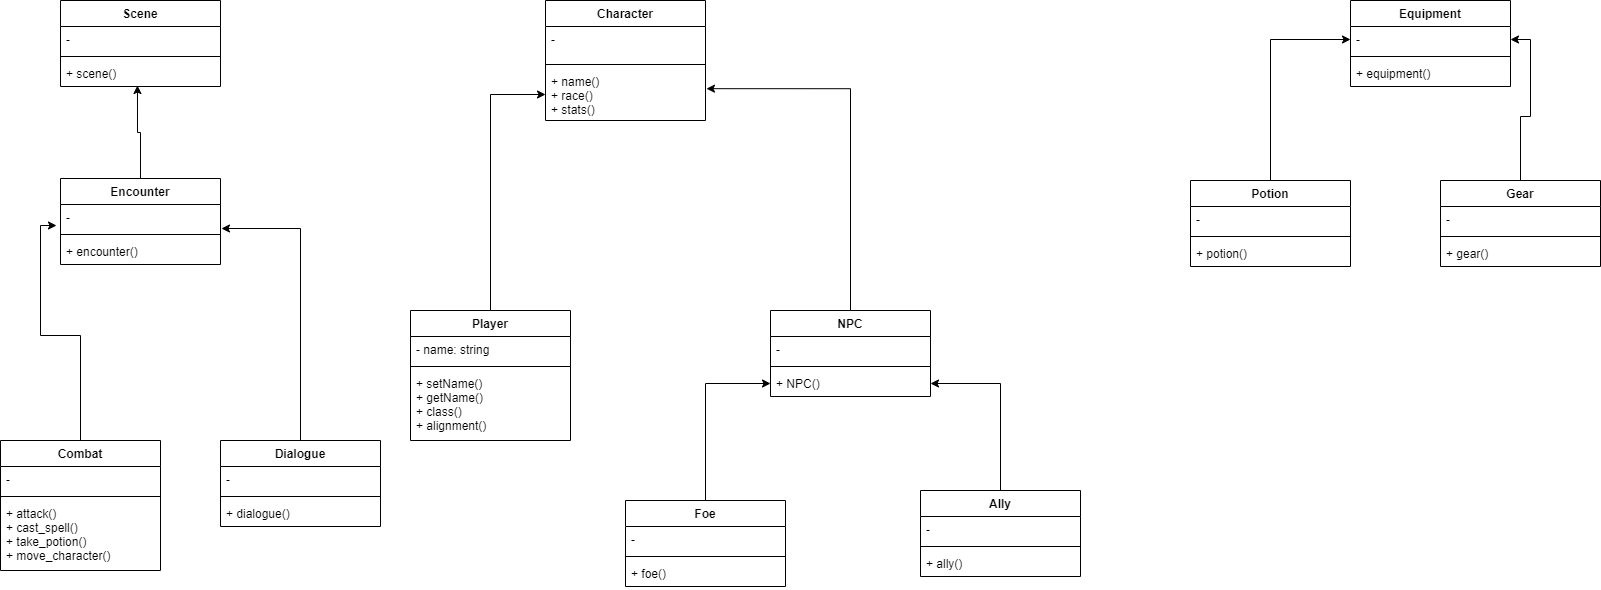

The diagram above was exported from draw.io. Its source (the exported page's mxGraphModel, read from the mxfile embedded in the PNG):
<mxGraphModel dx="1422" dy="794" grid="1" gridSize="10" guides="1" tooltips="1" connect="1" arrows="1" fold="1" page="1" pageScale="1" pageWidth="850" pageHeight="1100" math="0" shadow="0">
  <root>
    <mxCell id="0" />
    <mxCell id="1" parent="0" />
    <mxCell id="7BpOPpV90uf7sNWJioJf-5" value="Character" style="swimlane;fontStyle=1;align=center;verticalAlign=top;childLayout=stackLayout;horizontal=1;startSize=26;horizontalStack=0;resizeParent=1;resizeParentMax=0;resizeLast=0;collapsible=1;marginBottom=0;" parent="1" vertex="1">
      <mxGeometry x="585" y="70" width="160" height="120" as="geometry" />
    </mxCell>
    <mxCell id="7BpOPpV90uf7sNWJioJf-6" value="-" style="text;strokeColor=none;fillColor=none;align=left;verticalAlign=top;spacingLeft=4;spacingRight=4;overflow=hidden;rotatable=0;points=[[0,0.5],[1,0.5]];portConstraint=eastwest;" parent="7BpOPpV90uf7sNWJioJf-5" vertex="1">
      <mxGeometry y="26" width="160" height="34" as="geometry" />
    </mxCell>
    <mxCell id="7BpOPpV90uf7sNWJioJf-7" value="" style="line;strokeWidth=1;fillColor=none;align=left;verticalAlign=middle;spacingTop=-1;spacingLeft=3;spacingRight=3;rotatable=0;labelPosition=right;points=[];portConstraint=eastwest;" parent="7BpOPpV90uf7sNWJioJf-5" vertex="1">
      <mxGeometry y="60" width="160" height="8" as="geometry" />
    </mxCell>
    <mxCell id="7BpOPpV90uf7sNWJioJf-8" value="+ name()&#10;+ race()&#10;+ stats()" style="text;strokeColor=none;fillColor=none;align=left;verticalAlign=top;spacingLeft=4;spacingRight=4;overflow=hidden;rotatable=0;points=[[0,0.5],[1,0.5]];portConstraint=eastwest;" parent="7BpOPpV90uf7sNWJioJf-5" vertex="1">
      <mxGeometry y="68" width="160" height="52" as="geometry" />
    </mxCell>
    <mxCell id="7BpOPpV90uf7sNWJioJf-48" style="edgeStyle=orthogonalEdgeStyle;rounded=0;orthogonalLoop=1;jettySize=auto;html=1;exitX=0.5;exitY=0;exitDx=0;exitDy=0;entryX=-0.025;entryY=0.808;entryDx=0;entryDy=0;entryPerimeter=0;" parent="1" source="7BpOPpV90uf7sNWJioJf-9" target="7BpOPpV90uf7sNWJioJf-40" edge="1">
      <mxGeometry relative="1" as="geometry" />
    </mxCell>
    <mxCell id="7BpOPpV90uf7sNWJioJf-9" value="Combat" style="swimlane;fontStyle=1;align=center;verticalAlign=top;childLayout=stackLayout;horizontal=1;startSize=26;horizontalStack=0;resizeParent=1;resizeParentMax=0;resizeLast=0;collapsible=1;marginBottom=0;" parent="1" vertex="1">
      <mxGeometry x="40" y="510" width="160" height="130" as="geometry" />
    </mxCell>
    <mxCell id="7BpOPpV90uf7sNWJioJf-10" value="- " style="text;strokeColor=none;fillColor=none;align=left;verticalAlign=top;spacingLeft=4;spacingRight=4;overflow=hidden;rotatable=0;points=[[0,0.5],[1,0.5]];portConstraint=eastwest;" parent="7BpOPpV90uf7sNWJioJf-9" vertex="1">
      <mxGeometry y="26" width="160" height="26" as="geometry" />
    </mxCell>
    <mxCell id="7BpOPpV90uf7sNWJioJf-11" value="" style="line;strokeWidth=1;fillColor=none;align=left;verticalAlign=middle;spacingTop=-1;spacingLeft=3;spacingRight=3;rotatable=0;labelPosition=right;points=[];portConstraint=eastwest;" parent="7BpOPpV90uf7sNWJioJf-9" vertex="1">
      <mxGeometry y="52" width="160" height="8" as="geometry" />
    </mxCell>
    <mxCell id="7BpOPpV90uf7sNWJioJf-12" value="+ attack()&#10;+ cast_spell()&#10;+ take_potion()&#10;+ move_character()" style="text;strokeColor=none;fillColor=none;align=left;verticalAlign=top;spacingLeft=4;spacingRight=4;overflow=hidden;rotatable=0;points=[[0,0.5],[1,0.5]];portConstraint=eastwest;" parent="7BpOPpV90uf7sNWJioJf-9" vertex="1">
      <mxGeometry y="60" width="160" height="70" as="geometry" />
    </mxCell>
    <mxCell id="7BpOPpV90uf7sNWJioJf-34" style="edgeStyle=orthogonalEdgeStyle;rounded=0;orthogonalLoop=1;jettySize=auto;html=1;exitX=0.5;exitY=0;exitDx=0;exitDy=0;entryX=0;entryY=0.5;entryDx=0;entryDy=0;" parent="1" source="7BpOPpV90uf7sNWJioJf-15" target="7BpOPpV90uf7sNWJioJf-8" edge="1">
      <mxGeometry relative="1" as="geometry" />
    </mxCell>
    <mxCell id="7BpOPpV90uf7sNWJioJf-15" value="Player" style="swimlane;fontStyle=1;align=center;verticalAlign=top;childLayout=stackLayout;horizontal=1;startSize=26;horizontalStack=0;resizeParent=1;resizeParentMax=0;resizeLast=0;collapsible=1;marginBottom=0;" parent="1" vertex="1">
      <mxGeometry x="450" y="380" width="160" height="130" as="geometry" />
    </mxCell>
    <mxCell id="7BpOPpV90uf7sNWJioJf-16" value="- name: string" style="text;strokeColor=none;fillColor=none;align=left;verticalAlign=top;spacingLeft=4;spacingRight=4;overflow=hidden;rotatable=0;points=[[0,0.5],[1,0.5]];portConstraint=eastwest;" parent="7BpOPpV90uf7sNWJioJf-15" vertex="1">
      <mxGeometry y="26" width="160" height="26" as="geometry" />
    </mxCell>
    <mxCell id="7BpOPpV90uf7sNWJioJf-17" value="" style="line;strokeWidth=1;fillColor=none;align=left;verticalAlign=middle;spacingTop=-1;spacingLeft=3;spacingRight=3;rotatable=0;labelPosition=right;points=[];portConstraint=eastwest;" parent="7BpOPpV90uf7sNWJioJf-15" vertex="1">
      <mxGeometry y="52" width="160" height="8" as="geometry" />
    </mxCell>
    <mxCell id="7BpOPpV90uf7sNWJioJf-18" value="+ setName()&#10;+ getName()&#10;+ class()&#10;+ alignment()" style="text;strokeColor=none;fillColor=none;align=left;verticalAlign=top;spacingLeft=4;spacingRight=4;overflow=hidden;rotatable=0;points=[[0,0.5],[1,0.5]];portConstraint=eastwest;" parent="7BpOPpV90uf7sNWJioJf-15" vertex="1">
      <mxGeometry y="60" width="160" height="70" as="geometry" />
    </mxCell>
    <mxCell id="7BpOPpV90uf7sNWJioJf-33" style="edgeStyle=orthogonalEdgeStyle;rounded=0;orthogonalLoop=1;jettySize=auto;html=1;exitX=0.5;exitY=0;exitDx=0;exitDy=0;entryX=1.006;entryY=0.388;entryDx=0;entryDy=0;entryPerimeter=0;" parent="1" source="7BpOPpV90uf7sNWJioJf-19" target="7BpOPpV90uf7sNWJioJf-8" edge="1">
      <mxGeometry relative="1" as="geometry" />
    </mxCell>
    <mxCell id="7BpOPpV90uf7sNWJioJf-19" value="NPC" style="swimlane;fontStyle=1;align=center;verticalAlign=top;childLayout=stackLayout;horizontal=1;startSize=26;horizontalStack=0;resizeParent=1;resizeParentMax=0;resizeLast=0;collapsible=1;marginBottom=0;" parent="1" vertex="1">
      <mxGeometry x="810" y="380" width="160" height="86" as="geometry" />
    </mxCell>
    <mxCell id="7BpOPpV90uf7sNWJioJf-20" value="-" style="text;strokeColor=none;fillColor=none;align=left;verticalAlign=top;spacingLeft=4;spacingRight=4;overflow=hidden;rotatable=0;points=[[0,0.5],[1,0.5]];portConstraint=eastwest;" parent="7BpOPpV90uf7sNWJioJf-19" vertex="1">
      <mxGeometry y="26" width="160" height="26" as="geometry" />
    </mxCell>
    <mxCell id="7BpOPpV90uf7sNWJioJf-21" value="" style="line;strokeWidth=1;fillColor=none;align=left;verticalAlign=middle;spacingTop=-1;spacingLeft=3;spacingRight=3;rotatable=0;labelPosition=right;points=[];portConstraint=eastwest;" parent="7BpOPpV90uf7sNWJioJf-19" vertex="1">
      <mxGeometry y="52" width="160" height="8" as="geometry" />
    </mxCell>
    <mxCell id="7BpOPpV90uf7sNWJioJf-22" value="+ NPC()" style="text;strokeColor=none;fillColor=none;align=left;verticalAlign=top;spacingLeft=4;spacingRight=4;overflow=hidden;rotatable=0;points=[[0,0.5],[1,0.5]];portConstraint=eastwest;" parent="7BpOPpV90uf7sNWJioJf-19" vertex="1">
      <mxGeometry y="60" width="160" height="26" as="geometry" />
    </mxCell>
    <mxCell id="7BpOPpV90uf7sNWJioJf-32" style="edgeStyle=orthogonalEdgeStyle;rounded=0;orthogonalLoop=1;jettySize=auto;html=1;exitX=0.5;exitY=0;exitDx=0;exitDy=0;entryX=0;entryY=0.5;entryDx=0;entryDy=0;" parent="1" source="7BpOPpV90uf7sNWJioJf-23" target="7BpOPpV90uf7sNWJioJf-22" edge="1">
      <mxGeometry relative="1" as="geometry" />
    </mxCell>
    <mxCell id="7BpOPpV90uf7sNWJioJf-23" value="Foe" style="swimlane;fontStyle=1;align=center;verticalAlign=top;childLayout=stackLayout;horizontal=1;startSize=26;horizontalStack=0;resizeParent=1;resizeParentMax=0;resizeLast=0;collapsible=1;marginBottom=0;" parent="1" vertex="1">
      <mxGeometry x="665" y="570" width="160" height="86" as="geometry" />
    </mxCell>
    <mxCell id="7BpOPpV90uf7sNWJioJf-24" value="-" style="text;strokeColor=none;fillColor=none;align=left;verticalAlign=top;spacingLeft=4;spacingRight=4;overflow=hidden;rotatable=0;points=[[0,0.5],[1,0.5]];portConstraint=eastwest;" parent="7BpOPpV90uf7sNWJioJf-23" vertex="1">
      <mxGeometry y="26" width="160" height="26" as="geometry" />
    </mxCell>
    <mxCell id="7BpOPpV90uf7sNWJioJf-25" value="" style="line;strokeWidth=1;fillColor=none;align=left;verticalAlign=middle;spacingTop=-1;spacingLeft=3;spacingRight=3;rotatable=0;labelPosition=right;points=[];portConstraint=eastwest;" parent="7BpOPpV90uf7sNWJioJf-23" vertex="1">
      <mxGeometry y="52" width="160" height="8" as="geometry" />
    </mxCell>
    <mxCell id="7BpOPpV90uf7sNWJioJf-26" value="+ foe()" style="text;strokeColor=none;fillColor=none;align=left;verticalAlign=top;spacingLeft=4;spacingRight=4;overflow=hidden;rotatable=0;points=[[0,0.5],[1,0.5]];portConstraint=eastwest;" parent="7BpOPpV90uf7sNWJioJf-23" vertex="1">
      <mxGeometry y="60" width="160" height="26" as="geometry" />
    </mxCell>
    <mxCell id="7BpOPpV90uf7sNWJioJf-31" style="edgeStyle=orthogonalEdgeStyle;rounded=0;orthogonalLoop=1;jettySize=auto;html=1;exitX=0.5;exitY=0;exitDx=0;exitDy=0;" parent="1" source="7BpOPpV90uf7sNWJioJf-27" target="7BpOPpV90uf7sNWJioJf-22" edge="1">
      <mxGeometry relative="1" as="geometry" />
    </mxCell>
    <mxCell id="7BpOPpV90uf7sNWJioJf-27" value="Ally" style="swimlane;fontStyle=1;align=center;verticalAlign=top;childLayout=stackLayout;horizontal=1;startSize=26;horizontalStack=0;resizeParent=1;resizeParentMax=0;resizeLast=0;collapsible=1;marginBottom=0;" parent="1" vertex="1">
      <mxGeometry x="960" y="560" width="160" height="86" as="geometry" />
    </mxCell>
    <mxCell id="7BpOPpV90uf7sNWJioJf-28" value="-" style="text;strokeColor=none;fillColor=none;align=left;verticalAlign=top;spacingLeft=4;spacingRight=4;overflow=hidden;rotatable=0;points=[[0,0.5],[1,0.5]];portConstraint=eastwest;" parent="7BpOPpV90uf7sNWJioJf-27" vertex="1">
      <mxGeometry y="26" width="160" height="26" as="geometry" />
    </mxCell>
    <mxCell id="7BpOPpV90uf7sNWJioJf-29" value="" style="line;strokeWidth=1;fillColor=none;align=left;verticalAlign=middle;spacingTop=-1;spacingLeft=3;spacingRight=3;rotatable=0;labelPosition=right;points=[];portConstraint=eastwest;" parent="7BpOPpV90uf7sNWJioJf-27" vertex="1">
      <mxGeometry y="52" width="160" height="8" as="geometry" />
    </mxCell>
    <mxCell id="7BpOPpV90uf7sNWJioJf-30" value="+ ally()" style="text;strokeColor=none;fillColor=none;align=left;verticalAlign=top;spacingLeft=4;spacingRight=4;overflow=hidden;rotatable=0;points=[[0,0.5],[1,0.5]];portConstraint=eastwest;" parent="7BpOPpV90uf7sNWJioJf-27" vertex="1">
      <mxGeometry y="60" width="160" height="26" as="geometry" />
    </mxCell>
    <mxCell id="7BpOPpV90uf7sNWJioJf-35" value="Scene" style="swimlane;fontStyle=1;align=center;verticalAlign=top;childLayout=stackLayout;horizontal=1;startSize=26;horizontalStack=0;resizeParent=1;resizeParentMax=0;resizeLast=0;collapsible=1;marginBottom=0;" parent="1" vertex="1">
      <mxGeometry x="100" y="70" width="160" height="86" as="geometry" />
    </mxCell>
    <mxCell id="7BpOPpV90uf7sNWJioJf-36" value="-" style="text;strokeColor=none;fillColor=none;align=left;verticalAlign=top;spacingLeft=4;spacingRight=4;overflow=hidden;rotatable=0;points=[[0,0.5],[1,0.5]];portConstraint=eastwest;" parent="7BpOPpV90uf7sNWJioJf-35" vertex="1">
      <mxGeometry y="26" width="160" height="26" as="geometry" />
    </mxCell>
    <mxCell id="7BpOPpV90uf7sNWJioJf-37" value="" style="line;strokeWidth=1;fillColor=none;align=left;verticalAlign=middle;spacingTop=-1;spacingLeft=3;spacingRight=3;rotatable=0;labelPosition=right;points=[];portConstraint=eastwest;" parent="7BpOPpV90uf7sNWJioJf-35" vertex="1">
      <mxGeometry y="52" width="160" height="8" as="geometry" />
    </mxCell>
    <mxCell id="7BpOPpV90uf7sNWJioJf-38" value="+ scene()" style="text;strokeColor=none;fillColor=none;align=left;verticalAlign=top;spacingLeft=4;spacingRight=4;overflow=hidden;rotatable=0;points=[[0,0.5],[1,0.5]];portConstraint=eastwest;" parent="7BpOPpV90uf7sNWJioJf-35" vertex="1">
      <mxGeometry y="60" width="160" height="26" as="geometry" />
    </mxCell>
    <mxCell id="7BpOPpV90uf7sNWJioJf-47" style="edgeStyle=orthogonalEdgeStyle;rounded=0;orthogonalLoop=1;jettySize=auto;html=1;exitX=0.5;exitY=0;exitDx=0;exitDy=0;entryX=0.481;entryY=0.962;entryDx=0;entryDy=0;entryPerimeter=0;" parent="1" source="7BpOPpV90uf7sNWJioJf-39" target="7BpOPpV90uf7sNWJioJf-38" edge="1">
      <mxGeometry relative="1" as="geometry">
        <Array as="points">
          <mxPoint x="180" y="202" />
          <mxPoint x="177" y="202" />
        </Array>
      </mxGeometry>
    </mxCell>
    <mxCell id="7BpOPpV90uf7sNWJioJf-39" value="Encounter" style="swimlane;fontStyle=1;align=center;verticalAlign=top;childLayout=stackLayout;horizontal=1;startSize=26;horizontalStack=0;resizeParent=1;resizeParentMax=0;resizeLast=0;collapsible=1;marginBottom=0;" parent="1" vertex="1">
      <mxGeometry x="100" y="248" width="160" height="86" as="geometry" />
    </mxCell>
    <mxCell id="7BpOPpV90uf7sNWJioJf-40" value="-" style="text;strokeColor=none;fillColor=none;align=left;verticalAlign=top;spacingLeft=4;spacingRight=4;overflow=hidden;rotatable=0;points=[[0,0.5],[1,0.5]];portConstraint=eastwest;" parent="7BpOPpV90uf7sNWJioJf-39" vertex="1">
      <mxGeometry y="26" width="160" height="26" as="geometry" />
    </mxCell>
    <mxCell id="7BpOPpV90uf7sNWJioJf-41" value="" style="line;strokeWidth=1;fillColor=none;align=left;verticalAlign=middle;spacingTop=-1;spacingLeft=3;spacingRight=3;rotatable=0;labelPosition=right;points=[];portConstraint=eastwest;" parent="7BpOPpV90uf7sNWJioJf-39" vertex="1">
      <mxGeometry y="52" width="160" height="8" as="geometry" />
    </mxCell>
    <mxCell id="7BpOPpV90uf7sNWJioJf-42" value="+ encounter()" style="text;strokeColor=none;fillColor=none;align=left;verticalAlign=top;spacingLeft=4;spacingRight=4;overflow=hidden;rotatable=0;points=[[0,0.5],[1,0.5]];portConstraint=eastwest;" parent="7BpOPpV90uf7sNWJioJf-39" vertex="1">
      <mxGeometry y="60" width="160" height="26" as="geometry" />
    </mxCell>
    <mxCell id="7BpOPpV90uf7sNWJioJf-49" style="edgeStyle=orthogonalEdgeStyle;rounded=0;orthogonalLoop=1;jettySize=auto;html=1;exitX=0.5;exitY=0;exitDx=0;exitDy=0;entryX=1.006;entryY=0.923;entryDx=0;entryDy=0;entryPerimeter=0;" parent="1" source="7BpOPpV90uf7sNWJioJf-43" target="7BpOPpV90uf7sNWJioJf-40" edge="1">
      <mxGeometry relative="1" as="geometry" />
    </mxCell>
    <mxCell id="7BpOPpV90uf7sNWJioJf-43" value="Dialogue" style="swimlane;fontStyle=1;align=center;verticalAlign=top;childLayout=stackLayout;horizontal=1;startSize=26;horizontalStack=0;resizeParent=1;resizeParentMax=0;resizeLast=0;collapsible=1;marginBottom=0;" parent="1" vertex="1">
      <mxGeometry x="260" y="510" width="160" height="86" as="geometry" />
    </mxCell>
    <mxCell id="7BpOPpV90uf7sNWJioJf-44" value="-" style="text;strokeColor=none;fillColor=none;align=left;verticalAlign=top;spacingLeft=4;spacingRight=4;overflow=hidden;rotatable=0;points=[[0,0.5],[1,0.5]];portConstraint=eastwest;" parent="7BpOPpV90uf7sNWJioJf-43" vertex="1">
      <mxGeometry y="26" width="160" height="26" as="geometry" />
    </mxCell>
    <mxCell id="7BpOPpV90uf7sNWJioJf-45" value="" style="line;strokeWidth=1;fillColor=none;align=left;verticalAlign=middle;spacingTop=-1;spacingLeft=3;spacingRight=3;rotatable=0;labelPosition=right;points=[];portConstraint=eastwest;" parent="7BpOPpV90uf7sNWJioJf-43" vertex="1">
      <mxGeometry y="52" width="160" height="8" as="geometry" />
    </mxCell>
    <mxCell id="7BpOPpV90uf7sNWJioJf-46" value="+ dialogue()" style="text;strokeColor=none;fillColor=none;align=left;verticalAlign=top;spacingLeft=4;spacingRight=4;overflow=hidden;rotatable=0;points=[[0,0.5],[1,0.5]];portConstraint=eastwest;" parent="7BpOPpV90uf7sNWJioJf-43" vertex="1">
      <mxGeometry y="60" width="160" height="26" as="geometry" />
    </mxCell>
    <mxCell id="7BpOPpV90uf7sNWJioJf-50" value="Equipment" style="swimlane;fontStyle=1;align=center;verticalAlign=top;childLayout=stackLayout;horizontal=1;startSize=26;horizontalStack=0;resizeParent=1;resizeParentMax=0;resizeLast=0;collapsible=1;marginBottom=0;" parent="1" vertex="1">
      <mxGeometry x="1390" y="70" width="160" height="86" as="geometry" />
    </mxCell>
    <mxCell id="7BpOPpV90uf7sNWJioJf-51" value="-" style="text;strokeColor=none;fillColor=none;align=left;verticalAlign=top;spacingLeft=4;spacingRight=4;overflow=hidden;rotatable=0;points=[[0,0.5],[1,0.5]];portConstraint=eastwest;" parent="7BpOPpV90uf7sNWJioJf-50" vertex="1">
      <mxGeometry y="26" width="160" height="26" as="geometry" />
    </mxCell>
    <mxCell id="7BpOPpV90uf7sNWJioJf-52" value="" style="line;strokeWidth=1;fillColor=none;align=left;verticalAlign=middle;spacingTop=-1;spacingLeft=3;spacingRight=3;rotatable=0;labelPosition=right;points=[];portConstraint=eastwest;" parent="7BpOPpV90uf7sNWJioJf-50" vertex="1">
      <mxGeometry y="52" width="160" height="8" as="geometry" />
    </mxCell>
    <mxCell id="7BpOPpV90uf7sNWJioJf-53" value="+ equipment()" style="text;strokeColor=none;fillColor=none;align=left;verticalAlign=top;spacingLeft=4;spacingRight=4;overflow=hidden;rotatable=0;points=[[0,0.5],[1,0.5]];portConstraint=eastwest;" parent="7BpOPpV90uf7sNWJioJf-50" vertex="1">
      <mxGeometry y="60" width="160" height="26" as="geometry" />
    </mxCell>
    <mxCell id="7BpOPpV90uf7sNWJioJf-62" style="edgeStyle=orthogonalEdgeStyle;rounded=0;orthogonalLoop=1;jettySize=auto;html=1;exitX=0.5;exitY=0;exitDx=0;exitDy=0;entryX=0;entryY=0.5;entryDx=0;entryDy=0;" parent="1" source="7BpOPpV90uf7sNWJioJf-54" target="7BpOPpV90uf7sNWJioJf-51" edge="1">
      <mxGeometry relative="1" as="geometry" />
    </mxCell>
    <mxCell id="7BpOPpV90uf7sNWJioJf-54" value="Potion" style="swimlane;fontStyle=1;align=center;verticalAlign=top;childLayout=stackLayout;horizontal=1;startSize=26;horizontalStack=0;resizeParent=1;resizeParentMax=0;resizeLast=0;collapsible=1;marginBottom=0;" parent="1" vertex="1">
      <mxGeometry x="1230" y="250" width="160" height="86" as="geometry" />
    </mxCell>
    <mxCell id="7BpOPpV90uf7sNWJioJf-55" value="-" style="text;strokeColor=none;fillColor=none;align=left;verticalAlign=top;spacingLeft=4;spacingRight=4;overflow=hidden;rotatable=0;points=[[0,0.5],[1,0.5]];portConstraint=eastwest;" parent="7BpOPpV90uf7sNWJioJf-54" vertex="1">
      <mxGeometry y="26" width="160" height="26" as="geometry" />
    </mxCell>
    <mxCell id="7BpOPpV90uf7sNWJioJf-56" value="" style="line;strokeWidth=1;fillColor=none;align=left;verticalAlign=middle;spacingTop=-1;spacingLeft=3;spacingRight=3;rotatable=0;labelPosition=right;points=[];portConstraint=eastwest;" parent="7BpOPpV90uf7sNWJioJf-54" vertex="1">
      <mxGeometry y="52" width="160" height="8" as="geometry" />
    </mxCell>
    <mxCell id="7BpOPpV90uf7sNWJioJf-57" value="+ potion()" style="text;strokeColor=none;fillColor=none;align=left;verticalAlign=top;spacingLeft=4;spacingRight=4;overflow=hidden;rotatable=0;points=[[0,0.5],[1,0.5]];portConstraint=eastwest;" parent="7BpOPpV90uf7sNWJioJf-54" vertex="1">
      <mxGeometry y="60" width="160" height="26" as="geometry" />
    </mxCell>
    <mxCell id="7BpOPpV90uf7sNWJioJf-63" style="edgeStyle=orthogonalEdgeStyle;rounded=0;orthogonalLoop=1;jettySize=auto;html=1;exitX=0.5;exitY=0;exitDx=0;exitDy=0;entryX=1;entryY=0.5;entryDx=0;entryDy=0;" parent="1" source="7BpOPpV90uf7sNWJioJf-58" target="7BpOPpV90uf7sNWJioJf-51" edge="1">
      <mxGeometry relative="1" as="geometry" />
    </mxCell>
    <mxCell id="7BpOPpV90uf7sNWJioJf-58" value="Gear" style="swimlane;fontStyle=1;align=center;verticalAlign=top;childLayout=stackLayout;horizontal=1;startSize=26;horizontalStack=0;resizeParent=1;resizeParentMax=0;resizeLast=0;collapsible=1;marginBottom=0;" parent="1" vertex="1">
      <mxGeometry x="1480" y="250" width="160" height="86" as="geometry" />
    </mxCell>
    <mxCell id="7BpOPpV90uf7sNWJioJf-59" value="-" style="text;strokeColor=none;fillColor=none;align=left;verticalAlign=top;spacingLeft=4;spacingRight=4;overflow=hidden;rotatable=0;points=[[0,0.5],[1,0.5]];portConstraint=eastwest;" parent="7BpOPpV90uf7sNWJioJf-58" vertex="1">
      <mxGeometry y="26" width="160" height="26" as="geometry" />
    </mxCell>
    <mxCell id="7BpOPpV90uf7sNWJioJf-60" value="" style="line;strokeWidth=1;fillColor=none;align=left;verticalAlign=middle;spacingTop=-1;spacingLeft=3;spacingRight=3;rotatable=0;labelPosition=right;points=[];portConstraint=eastwest;" parent="7BpOPpV90uf7sNWJioJf-58" vertex="1">
      <mxGeometry y="52" width="160" height="8" as="geometry" />
    </mxCell>
    <mxCell id="7BpOPpV90uf7sNWJioJf-61" value="+ gear()" style="text;strokeColor=none;fillColor=none;align=left;verticalAlign=top;spacingLeft=4;spacingRight=4;overflow=hidden;rotatable=0;points=[[0,0.5],[1,0.5]];portConstraint=eastwest;" parent="7BpOPpV90uf7sNWJioJf-58" vertex="1">
      <mxGeometry y="60" width="160" height="26" as="geometry" />
    </mxCell>
  </root>
</mxGraphModel>